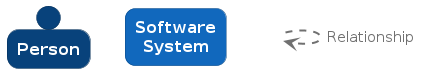

The diagram above was rendered by PlantUML. Its source (embedded in the PNG):
@startuml
set separator none

skinparam {
  shadowing false
  arrowFontSize 15
  defaultTextAlignment center
  wrapWidth 100
  maxMessageSize 100
}
hide stereotype

skinparam rectangle<<_transparent>> {
  BorderColor transparent
  BackgroundColor transparent
  FontColor transparent
}

skinparam person<<1>> {
  BackgroundColor #08427b
  FontColor #ffffff
  BorderColor #052e56
}
person "==Person" <<1>>

skinparam rectangle<<2>> {
  BackgroundColor #1168bd
  FontColor #ffffff
  BorderColor #0b4884
  roundCorner 20
}
rectangle "==Software System" <<2>>

rectangle "." <<_transparent>> as 3
3 .[#707070,thickness=2].> 3 : "<color:#707070>Relationship"


@enduml